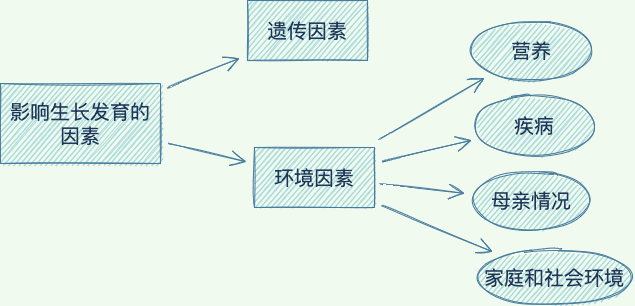

The diagram above was exported from draw.io. Its source (the exported page's mxGraphModel, read from the mxfile embedded in the PNG):
<mxGraphModel dx="1269" dy="662" grid="0" gridSize="10" guides="1" tooltips="1" connect="1" arrows="1" fold="1" page="0" pageScale="1" pageWidth="827" pageHeight="1169" background="#F1FAEE" math="0" shadow="0">
  <root>
    <mxCell id="0" />
    <mxCell id="1" parent="0" />
    <mxCell id="_9V1usW9z87kVb7dOT7M-3" value="" style="edgeStyle=none;curved=1;rounded=1;sketch=1;orthogonalLoop=1;jettySize=auto;html=1;fontFamily=Architects Daughter;fontSource=https%3A%2F%2Ffonts.googleapis.com%2Fcss%3Ffamily%3DArchitects%2BDaughter;fontSize=20;fontColor=#1D3557;endArrow=open;startSize=14;endSize=14;sourcePerimeterSpacing=8;targetPerimeterSpacing=8;strokeColor=#457B9D;fillColor=#A8DADC;" parent="1" source="_9V1usW9z87kVb7dOT7M-1" target="_9V1usW9z87kVb7dOT7M-2" edge="1">
      <mxGeometry relative="1" as="geometry" />
    </mxCell>
    <mxCell id="_9V1usW9z87kVb7dOT7M-5" value="" style="edgeStyle=none;curved=1;rounded=1;sketch=1;orthogonalLoop=1;jettySize=auto;html=1;fontFamily=Architects Daughter;fontSource=https%3A%2F%2Ffonts.googleapis.com%2Fcss%3Ffamily%3DArchitects%2BDaughter;fontSize=20;fontColor=#1D3557;endArrow=open;startSize=14;endSize=14;sourcePerimeterSpacing=8;targetPerimeterSpacing=8;strokeColor=#457B9D;fillColor=#A8DADC;" parent="1" source="_9V1usW9z87kVb7dOT7M-1" target="_9V1usW9z87kVb7dOT7M-4" edge="1">
      <mxGeometry relative="1" as="geometry" />
    </mxCell>
    <mxCell id="_9V1usW9z87kVb7dOT7M-1" value="影响生长发育的因素" style="rounded=0;whiteSpace=wrap;html=1;sketch=1;hachureGap=4;pointerEvents=0;fontFamily=Architects Daughter;fontSource=https%3A%2F%2Ffonts.googleapis.com%2Fcss%3Ffamily%3DArchitects%2BDaughter;fontSize=20;fillColor=#A8DADC;strokeColor=#457B9D;fontColor=#1D3557;" parent="1" vertex="1">
      <mxGeometry x="-61" y="257" width="160" height="80" as="geometry" />
    </mxCell>
    <mxCell id="_9V1usW9z87kVb7dOT7M-2" value="遗传因素" style="whiteSpace=wrap;html=1;rounded=0;sketch=1;hachureGap=4;pointerEvents=0;fontFamily=Architects Daughter;fontSource=https%3A%2F%2Ffonts.googleapis.com%2Fcss%3Ffamily%3DArchitects%2BDaughter;fontSize=20;fontColor=#1D3557;strokeColor=#457B9D;fillColor=#A8DADC;" parent="1" vertex="1">
      <mxGeometry x="186" y="174" width="120" height="60" as="geometry" />
    </mxCell>
    <mxCell id="_9V1usW9z87kVb7dOT7M-7" value="" style="edgeStyle=none;curved=1;rounded=1;sketch=1;orthogonalLoop=1;jettySize=auto;html=1;fontFamily=Architects Daughter;fontSource=https%3A%2F%2Ffonts.googleapis.com%2Fcss%3Ffamily%3DArchitects%2BDaughter;fontSize=20;fontColor=#1D3557;endArrow=open;startSize=14;endSize=14;sourcePerimeterSpacing=8;targetPerimeterSpacing=8;strokeColor=#457B9D;fillColor=#A8DADC;" parent="1" source="_9V1usW9z87kVb7dOT7M-4" target="_9V1usW9z87kVb7dOT7M-6" edge="1">
      <mxGeometry relative="1" as="geometry" />
    </mxCell>
    <mxCell id="_9V1usW9z87kVb7dOT7M-9" value="" style="edgeStyle=none;curved=1;rounded=1;sketch=1;orthogonalLoop=1;jettySize=auto;html=1;fontFamily=Architects Daughter;fontSource=https%3A%2F%2Ffonts.googleapis.com%2Fcss%3Ffamily%3DArchitects%2BDaughter;fontSize=20;fontColor=#1D3557;endArrow=open;startSize=14;endSize=14;sourcePerimeterSpacing=8;targetPerimeterSpacing=8;strokeColor=#457B9D;fillColor=#A8DADC;" parent="1" source="_9V1usW9z87kVb7dOT7M-4" target="_9V1usW9z87kVb7dOT7M-8" edge="1">
      <mxGeometry relative="1" as="geometry" />
    </mxCell>
    <mxCell id="_9V1usW9z87kVb7dOT7M-11" value="" style="edgeStyle=none;curved=1;rounded=1;sketch=1;orthogonalLoop=1;jettySize=auto;html=1;fontFamily=Architects Daughter;fontSource=https%3A%2F%2Ffonts.googleapis.com%2Fcss%3Ffamily%3DArchitects%2BDaughter;fontSize=20;fontColor=#1D3557;endArrow=open;startSize=14;endSize=14;sourcePerimeterSpacing=8;targetPerimeterSpacing=8;strokeColor=#457B9D;fillColor=#A8DADC;" parent="1" source="_9V1usW9z87kVb7dOT7M-4" target="_9V1usW9z87kVb7dOT7M-10" edge="1">
      <mxGeometry relative="1" as="geometry" />
    </mxCell>
    <mxCell id="_9V1usW9z87kVb7dOT7M-13" value="" style="edgeStyle=none;curved=1;rounded=1;sketch=1;orthogonalLoop=1;jettySize=auto;html=1;fontFamily=Architects Daughter;fontSource=https%3A%2F%2Ffonts.googleapis.com%2Fcss%3Ffamily%3DArchitects%2BDaughter;fontSize=20;fontColor=#1D3557;endArrow=open;startSize=14;endSize=14;sourcePerimeterSpacing=8;targetPerimeterSpacing=8;strokeColor=#457B9D;fillColor=#A8DADC;" parent="1" source="_9V1usW9z87kVb7dOT7M-4" target="_9V1usW9z87kVb7dOT7M-12" edge="1">
      <mxGeometry relative="1" as="geometry" />
    </mxCell>
    <mxCell id="_9V1usW9z87kVb7dOT7M-4" value="环境因素" style="whiteSpace=wrap;html=1;rounded=0;sketch=1;hachureGap=4;pointerEvents=0;fontFamily=Architects Daughter;fontSource=https%3A%2F%2Ffonts.googleapis.com%2Fcss%3Ffamily%3DArchitects%2BDaughter;fontSize=20;fontColor=#1D3557;strokeColor=#457B9D;fillColor=#A8DADC;" parent="1" vertex="1">
      <mxGeometry x="193" y="321" width="120" height="60" as="geometry" />
    </mxCell>
    <mxCell id="_9V1usW9z87kVb7dOT7M-6" value="营养" style="ellipse;whiteSpace=wrap;html=1;rounded=0;sketch=1;hachureGap=4;pointerEvents=0;fontFamily=Architects Daughter;fontSource=https%3A%2F%2Ffonts.googleapis.com%2Fcss%3Ffamily%3DArchitects%2BDaughter;fontSize=20;fontColor=#1D3557;strokeColor=#457B9D;fillColor=#A8DADC;" parent="1" vertex="1">
      <mxGeometry x="410" y="194" width="120" height="60" as="geometry" />
    </mxCell>
    <mxCell id="_9V1usW9z87kVb7dOT7M-8" value="疾病" style="ellipse;whiteSpace=wrap;html=1;rounded=0;sketch=1;hachureGap=4;pointerEvents=0;fontFamily=Architects Daughter;fontSource=https%3A%2F%2Ffonts.googleapis.com%2Fcss%3Ffamily%3DArchitects%2BDaughter;fontSize=20;fontColor=#1D3557;strokeColor=#457B9D;fillColor=#A8DADC;" parent="1" vertex="1">
      <mxGeometry x="413" y="269" width="120" height="60" as="geometry" />
    </mxCell>
    <mxCell id="_9V1usW9z87kVb7dOT7M-10" value="母亲情况" style="ellipse;whiteSpace=wrap;html=1;rounded=0;sketch=1;hachureGap=4;pointerEvents=0;fontFamily=Architects Daughter;fontSource=https%3A%2F%2Ffonts.googleapis.com%2Fcss%3Ffamily%3DArchitects%2BDaughter;fontSize=20;fontColor=#1D3557;strokeColor=#457B9D;fillColor=#A8DADC;" parent="1" vertex="1">
      <mxGeometry x="410" y="344" width="120" height="60" as="geometry" />
    </mxCell>
    <mxCell id="_9V1usW9z87kVb7dOT7M-12" value="家庭和社会环境" style="ellipse;whiteSpace=wrap;html=1;rounded=0;sketch=1;hachureGap=4;pointerEvents=0;fontFamily=Architects Daughter;fontSource=https%3A%2F%2Ffonts.googleapis.com%2Fcss%3Ffamily%3DArchitects%2BDaughter;fontSize=20;fontColor=#1D3557;strokeColor=#457B9D;fillColor=#A8DADC;" parent="1" vertex="1">
      <mxGeometry x="413" y="423" width="160" height="56" as="geometry" />
    </mxCell>
  </root>
</mxGraphModel>